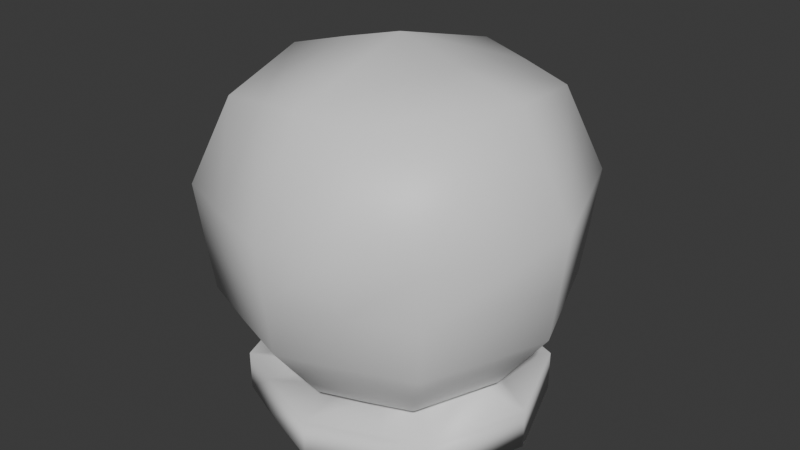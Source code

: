 # Source: head_mannequin.blend  (saved by Blender 4.5.90; exported with 4.5.12 LTS)
import bpy
from mathutils import Matrix  # noqa: F401  (used for matrix-valued properties, if any)

bpy.ops.wm.read_factory_settings(use_empty=True)
scene = bpy.context.scene
scene.name = 'Scene'

# ---- collections
col_collection = bpy.data.collections.new('Collection'); scene.collection.children.link(col_collection)

# ---- images (referenced by path relative to the original .blend; pixels are not part of the script)
import os
ASSET_DIR = os.environ.get("B2B_ASSET_DIR", "")  # directory of the original .blend (textures are referenced by path, not embedded)
HERE = os.path.dirname(os.path.abspath(__file__))  # packed textures are extracted next to this script under _unpacked/

def load_image(name, relpath, width, height, colorspace="sRGB"):
    """Load a texture the original file referenced (path relative to the .blend, or extracted next to this script)."""
    p = next((c for c in (os.path.join(HERE, relpath), os.path.join(ASSET_DIR, relpath)) if relpath and os.path.exists(c)), "")
    if p:
        img = bpy.data.images.load(p, check_existing=True)
        img.name = name
    else:  # same state as the original file: an image datablock whose file is absent (Cycles renders it pink)
        img = bpy.data.images.new(name, width, height)
        img.source = "FILE"
        img.filepath = "//" + (relpath or name)
    img.colorspace_settings.name = colorspace
    return img
img_eye00 = load_image('Eye00', 'Eye00.png', 1024, 1024, 'sRGB')
img_mouth00 = load_image('Mouth00', 'Mouth00.png', 1024, 1024, 'sRGB')

# ---- materials (node trees are filled in below, after node groups)
mat_skin = bpy.data.materials.new('Skin')
mat_skin.diffuse_color = (0.5, 0.5, 0.5, 1.0)
mat_skin.metallic = 1.0
mat_shirt = bpy.data.materials.new('Shirt')
mat_shirt.diffuse_color = (1.0, 0.0, 0.01705, 1.0)
mat_pants = bpy.data.materials.new('Pants')
mat_pants.diffuse_color = (0.0, 0.1955, 1.0, 1.0)
mat_shoes = bpy.data.materials.new('Shoes')
mat_shoes.diffuse_color = (1.0, 0.3381, 0.0, 1.0)
mat_eye00 = bpy.data.materials.new('Eye00')
mat_eye00.diffuse_color = (0.5, 0.5, 0.5, 1.0)
mat_eye00.metallic = 1.0
mat_mouth00 = bpy.data.materials.new('Mouth00')
mat_mouth00.diffuse_color = (0.5, 0.5, 0.5, 1.0)
mat_mouth00.metallic = 1.0
mat_outline = bpy.data.materials.new('Outline')
mat_outline.diffuse_color = (0.0, 0.0, 0.0, 1.0)
mat_outline.roughness = 1.0

# ---- material node trees
mat_skin.use_nodes = True; mat_skin.node_tree.nodes.clear()
_N = mat_skin.node_tree.nodes; _L = mat_skin.node_tree.links
n0 = _N.new('ShaderNodeBsdfPrincipled'); n0.name = 'Principled BSDF'; n0.location = (10, 300)
n1 = _N.new('ShaderNodeOutputMaterial'); n1.name = 'Material Output'; n1.location = (300, 300)
_L.new(n0.outputs[0], n1.inputs[0])
n1.is_active_output = True
mat_shirt.use_nodes = True; mat_shirt.node_tree.nodes.clear()
_N = mat_shirt.node_tree.nodes; _L = mat_shirt.node_tree.links
n0 = _N.new('ShaderNodeBsdfPrincipled'); n0.name = 'Principled BSDF'; n0.location = (10, 300)
n1 = _N.new('ShaderNodeOutputMaterial'); n1.name = 'Material Output'; n1.location = (300, 300)
_L.new(n0.outputs[0], n1.inputs[0])
n1.is_active_output = True
mat_pants.use_nodes = True; mat_pants.node_tree.nodes.clear()
_N = mat_pants.node_tree.nodes; _L = mat_pants.node_tree.links
n0 = _N.new('ShaderNodeBsdfPrincipled'); n0.name = 'Principled BSDF'; n0.location = (10, 300)
n1 = _N.new('ShaderNodeOutputMaterial'); n1.name = 'Material Output'; n1.location = (300, 300)
_L.new(n0.outputs[0], n1.inputs[0])
n1.is_active_output = True
mat_shoes.use_nodes = True; mat_shoes.node_tree.nodes.clear()
_N = mat_shoes.node_tree.nodes; _L = mat_shoes.node_tree.links
n0 = _N.new('ShaderNodeBsdfPrincipled'); n0.name = 'Principled BSDF'; n0.location = (10, 300)
n1 = _N.new('ShaderNodeOutputMaterial'); n1.name = 'Material Output'; n1.location = (300, 300)
_L.new(n0.outputs[0], n1.inputs[0])
n1.is_active_output = True
mat_eye00.use_nodes = True; mat_eye00.node_tree.nodes.clear()
_N = mat_eye00.node_tree.nodes; _L = mat_eye00.node_tree.links
n0 = _N.new('ShaderNodeBsdfPrincipled'); n0.name = 'Principled BSDF'; n0.location = (-200, 100)
n1 = _N.new('ShaderNodeOutputMaterial'); n1.name = 'Material Output'; n1.location = (200, 100)
n2 = _N.new('ShaderNodeTexImage'); n2.name = 'Image Texture'; n2.location = (-490, 80)
n2.image = img_eye00
_L.new(n0.outputs[0], n1.inputs[0])
_L.new(n2.outputs[0], n0.inputs[0])
n1.is_active_output = True
mat_mouth00.use_nodes = True; mat_mouth00.node_tree.nodes.clear()
_N = mat_mouth00.node_tree.nodes; _L = mat_mouth00.node_tree.links
n0 = _N.new('ShaderNodeBsdfPrincipled'); n0.name = 'Principled BSDF'; n0.location = (-200, 100)
n1 = _N.new('ShaderNodeOutputMaterial'); n1.name = 'Material Output'; n1.location = (200, 100)
n2 = _N.new('ShaderNodeTexImage'); n2.name = 'Image Texture'; n2.location = (-490, 80)
n2.image = img_mouth00
_L.new(n0.outputs[0], n1.inputs[0])
_L.new(n2.outputs[0], n0.inputs[0])
n1.is_active_output = True
mat_outline.use_nodes = True; mat_outline.node_tree.nodes.clear()
_N = mat_outline.node_tree.nodes; _L = mat_outline.node_tree.links
n0 = _N.new('ShaderNodeBsdfPrincipled'); n0.name = 'Principled BSDF'; n0.location = (10, 300)
n1 = _N.new('ShaderNodeOutputMaterial'); n1.name = 'Material Output'; n1.location = (300, 300)
_L.new(n0.outputs[0], n1.inputs[0])
n1.is_active_output = True

# ---- world
world_world = bpy.data.worlds.new('World'); scene.world = world_world
world_world.use_nodes = True; world_world.node_tree.nodes.clear()
_N = world_world.node_tree.nodes; _L = world_world.node_tree.links
n0 = _N.new('ShaderNodeOutputWorld'); n0.name = 'World Output'; n0.location = (300, 300)
n1 = _N.new('ShaderNodeBackground'); n1.name = 'Background'; n1.location = (10, 300)
n1.inputs[0].default_value = (0.05088, 0.05088, 0.05088, 1.0)
_L.new(n1.outputs[0], n0.inputs[0])
n0.is_active_output = True
world_world.color = (0.05088, 0.05088, 0.05088)
world_world.sun_shadow_jitter_overblur = 0.0

# ---- meshes
me_player00 = bpy.data.meshes.new('Player00')
me_player00.from_pydata([(0.1266, -0.1043, 1.219), (0.1266, 0.1043, 1.219), (0.2662, -0.2662, 1.425), (0.2308, -0.2308, 1.841), (0.2308, 0.2308, 1.841), (2.634e-09, 0.2814, 1.878), (0.2814, -2.76e-10, 1.878), (0.1639, -2.76e-10, 1.219), (2.634e-09, -0.2814, 1.878), (0.1863, -0.1836, 1.28), (2.634e-09, -0.366, 1.425), (0.1803, 0.2021, 1.282), (0.366, -2.76e-10, 1.425), (0.2894, -0.2894, 1.662), (2.634e-09, 8.797e-09, 1.956), (0.2549, -2.76e-10, 1.28), (2.634e-09, -0.3982, 1.666), (0.3982, -2.76e-10, 1.666), (-0.1266, -0.1043, 1.219), (-0.1266, 0.1043, 1.219), (-0.2662, -0.2662, 1.425), (-0.2308, -0.2308, 1.841), (-0.2308, 0.2308, 1.841), (-0.2814, -2.76e-10, 1.878), (-0.1639, -2.76e-10, 1.219), (-0.0009915, 0.144, 1.218), (-0.1863, -0.1836, 1.28), (-0.1803, 0.2021, 1.282), (-0.366, -2.76e-10, 1.425), (-0.2894, -0.2894, 1.662), (-0.0004531, -0.1507, 1.215), (-0.001365, -0.2524, 1.279), (-0.2549, -2.76e-10, 1.28), (-0.3982, -2.76e-10, 1.666), (-0.1154, 0.2561, 1.86), (-0.07717, -0.1242, 1.218), (-0.07717, 0.1242, 1.218), (-0.1154, -0.2561, 1.86), (-0.1331, -0.3161, 1.425), (-0.1336, 0.3494, 1.43), (-0.1407, 4.261e-09, 1.917), (-0.0948, -0.218, 1.28), (-0.09545, 0.2335, 1.282), (-0.1447, -0.3438, 1.664), (0.1154, 0.2561, 1.86), (0.07717, -0.1242, 1.218), (0.07717, 0.1242, 1.218), (0.1154, -0.2561, 1.86), (0.1331, -0.3161, 1.425), (0.1407, 4.261e-09, 1.917), (0.0948, -0.218, 1.28), (0.09546, 0.2335, 1.282), (0.1447, -0.3438, 1.664), (-0.0007173, 0.2189, 1.28), (0.2778, -0.2778, 1.544), (0.2777, 0.2802, 1.544), (2.634e-09, -0.3821, 1.545), (0.3821, -2.76e-10, 1.545), (-0.2778, -0.2778, 1.544), (-0.3821, -2.76e-10, 1.545), (-0.1389, 0.3628, 1.544), (-0.1389, -0.3299, 1.544), (0.1389, 0.3628, 1.544), (0.1389, -0.3299, 1.544), (0.1303, 0.3434, 1.408), (0.2494, 0.2733, 1.409), (0.1447, 0.3719, 1.664), (-0.0005599, 0.3826, 1.545), (0.2894, 0.2894, 1.662), (2.634e-09, 0.3982, 1.666), (-0.1303, 0.3434, 1.408), (-0.2494, 0.2733, 1.409), (-0.2778, 0.2778, 1.544), (-0.1447, 0.3719, 1.664), (-4.135e-07, 0.3643, 1.409), (-0.2894, 0.2894, 1.662), (0.1331, 0.3442, 1.425), (0.2662, 0.2662, 1.425), (0.1863, 0.1836, 1.28), (-0.2662, 0.2662, 1.425), (-0.1863, 0.1836, 1.28), (2.634e-09, 0.366, 1.425), (-0.0948, 0.218, 1.28), (0.0948, 0.218, 1.28), (-0.0007287, 0.2028, 1.278), (0.1526, -0.2451, 1.202), (0.2505, -0.2059, 1.205), (0.3242, 0.0006032, 1.205), (0.2505, 0.2071, 1.205), (-0.1526, -0.2451, 1.202), (-0.2505, -0.2059, 1.205), (-0.3242, 0.0006032, 1.205), (-0.2505, 0.2071, 1.205), (-0.1526, 0.2463, 1.202), (-0.001845, 0.2856, 1.202), (-0.0007792, -0.2976, 1.197), (0.1526, 0.2463, 1.202), (0.1526, -0.2449, 1.14), (0.2505, -0.2057, 1.143), (0.3242, 0.0008278, 1.143), (0.2505, 0.2073, 1.143), (-0.1526, -0.2449, 1.14), (-0.2505, -0.2057, 1.143), (-0.3242, 0.0008278, 1.143), (-0.2505, 0.2073, 1.143), (-0.1526, 0.2466, 1.14), (-0.001846, 0.2858, 1.14), (-0.0007804, -0.2974, 1.135), (0.1526, 0.2466, 1.14)], [], [(44, 5, 14, 49), (49, 14, 8, 47), (48, 10, 31, 50), (41, 35, 30, 31), (64, 65, 11, 51), (83, 78, 1, 46), (77, 12, 15, 78), (12, 2, 9, 15), (15, 9, 0, 7), (78, 15, 7, 1), (47, 8, 16, 52), (63, 56, 10, 48), (44, 4, 68, 66), (4, 6, 17, 68), (6, 3, 13, 17), (57, 54, 2, 12), (55, 57, 12, 77), (30, 45, 50, 31), (34, 40, 14, 5), (40, 37, 8, 14), (38, 41, 31, 10), (70, 42, 27, 71), (82, 36, 19, 80), (79, 80, 32, 28), (28, 32, 26, 20), (32, 24, 18, 26), (80, 19, 24, 32), (37, 43, 16, 8), (61, 38, 10, 56), (34, 73, 75, 22), (22, 75, 33, 23), (23, 33, 29, 21), (59, 28, 20, 58), (72, 79, 28, 59), (5, 69, 73, 34), (58, 20, 38, 61), (21, 29, 43, 37), (26, 18, 35, 41), (20, 26, 41, 38), (23, 21, 37, 40), (22, 23, 40, 34), (5, 44, 66, 69), (54, 63, 48, 2), (3, 47, 52, 13), (82, 84, 25, 36), (9, 50, 45, 0), (2, 48, 50, 9), (6, 49, 47, 3), (4, 44, 49, 6), (74, 64, 51, 53), (74, 53, 42, 70), (25, 84, 83, 46), (13, 52, 63, 54), (29, 58, 61, 43), (75, 72, 59, 33), (33, 59, 58, 29), (43, 61, 56, 16), (68, 17, 57, 55), (17, 13, 54, 57), (52, 16, 56, 63), (39, 60, 67, 81), (67, 62, 76, 81), (62, 67, 69, 66), (62, 55, 77, 76), (67, 60, 73, 69), (73, 60, 72, 75), (60, 39, 79, 72), (65, 64, 76, 77), (11, 65, 77, 78), (70, 71, 79, 39), (71, 27, 80, 79), (74, 70, 39, 81), (27, 42, 82, 80), (64, 74, 81, 76), (51, 11, 78, 83), (53, 51, 83, 84), (42, 53, 84, 82), (55, 62, 66, 68), (25, 46, 96, 94), (93, 94, 106, 105), (1, 7, 87, 88), (24, 19, 92, 91), (36, 25, 94, 93), (46, 1, 88, 96), (0, 45, 85, 86), (35, 18, 90, 89), (45, 30, 95, 85), (30, 35, 89, 95), (18, 24, 91, 90), (7, 0, 86, 87), (19, 36, 93, 92), (98, 97, 107, 101, 102, 103, 104, 105, 106, 108, 100, 99), (89, 90, 102, 101), (96, 88, 100, 108), (86, 85, 97, 98), (85, 95, 107, 97), (90, 91, 103, 102), (94, 96, 108, 106), (87, 86, 98, 99), (95, 89, 101, 107), (91, 92, 104, 103), (88, 87, 99, 100), (92, 93, 105, 104)])
me_player00.polygons.foreach_set('use_smooth', [True] * 103)
me_player00.polygons.foreach_set('material_index', [0, 0, 0, 0, 5, 0, 0, 0, 0, 0, 0, 0, 0, 0, 0, 0, 0, 0, 0, 0, 0, 5, 0, 0, 0, 0, 0, 0, 0, 0, 0, 0, 0, 0, 0, 0, 0, 0, 0, 0, 0, 0, 0, 0, 0, 0, 0, 0, 0, 5, 5, 0, 0, 0, 0, 0, 0, 0, 0, 0, 4, 4, 4, 4, 4, 4, 4, 0, 0, 0, 0, 0, 0, 0, 0, 0, 0, 4, 0, 0, 0, 0, 0, 0, 0, 0, 0, 0, 0, 0, 0, 0, 0, 0, 0, 0, 0, 0, 0, 0, 0, 0, 0])
_uv = me_player00.uv_layers.new(name='UVMap')
_uv.uv.foreach_set('vector', [0.0, 0.0, 0.0, 0.0, 0.0, 0.0, 0.0, 0.0, 0.0, 0.0, 0.0, 0.0, 0.0, 0.0, 0.0, 0.0, 0.0, 0.0, 0.0, 0.0, 0.0, 0.0, 0.0, 0.0, 0.0, 0.0, 0.0, 0.0, 0.0, 0.0, 0.0, 0.0, 0.2486, 0.9281, 0.0, 0.693, 0.1478, 7.646e-07, 0.3163, 0.1062, 0.0, 0.0, 0.0, 0.0, 0.0, 0.0, 0.0, 0.0, 0.0, 0.0, 0.0, 0.0, 0.0, 0.0, 0.0, 0.0, 0.0, 0.0, 0.0, 0.0, 0.0, 0.0, 0.0, 0.0, 0.0, 0.0, 0.0, 0.0, 0.0, 0.0, 0.0, 0.0, 0.0, 0.0, 0.0, 0.0, 0.0, 0.0, 0.0, 0.0, 0.0, 0.0, 0.0, 0.0, 0.0, 0.0, 0.0, 0.0, 0.0, 0.0, 0.0, 0.0, 0.0, 0.0, 0.0, 0.0, 0.0, 0.0, 0.0, 0.0, 0.0, 0.0, 0.0, 0.0, 0.0, 0.0, 0.0, 0.0, 0.0, 0.0, 0.0, 0.0, 0.0, 0.0, 0.0, 0.0, 0.0, 0.0, 0.0, 0.0, 0.0, 0.0, 0.0, 0.0, 0.0, 0.0, 0.0, 0.0, 0.0, 0.0, 0.0, 0.0, 0.0, 0.0, 0.0, 0.0, 0.0, 0.0, 0.0, 0.0, 0.0, 0.0, 0.0, 0.0, 0.0, 0.0, 0.0, 0.0, 0.0, 0.0, 0.0, 0.0, 0.0, 0.0, 0.0, 0.0, 0.0, 0.0, 0.0, 0.0, 0.0, 0.0, 0.0, 0.0, 0.0, 0.0, 0.0, 0.0, 0.7513, 0.9281, 0.6836, 0.1062, 0.8521, 0.0, 0.9999, 0.693, 0.0, 0.0, 0.0, 0.0, 0.0, 0.0, 0.0, 0.0, 0.0, 0.0, 0.0, 0.0, 0.0, 0.0, 0.0, 0.0, 0.0, 0.0, 0.0, 0.0, 0.0, 0.0, 0.0, 0.0, 0.0, 0.0, 0.0, 0.0, 0.0, 0.0, 0.0, 0.0, 0.0, 0.0, 0.0, 0.0, 0.0, 0.0, 0.0, 0.0, 0.0, 0.0, 0.0, 0.0, 0.0, 0.0, 0.0, 0.0, 0.0, 0.0, 0.0, 0.0, 0.0, 0.0, 0.0, 0.0, 0.0, 0.0, 0.0, 0.0, 0.0, 0.0, 0.0, 0.0, 0.0, 0.0, 0.0, 0.0, 0.0, 0.0, 0.0, 0.0, 0.0, 0.0, 0.0, 0.0, 0.0, 0.0, 0.0, 0.0, 0.0, 0.0, 0.0, 0.0, 0.0, 0.0, 0.0, 0.0, 0.0, 0.0, 0.0, 0.0, 0.0, 0.0, 0.0, 0.0, 0.0, 0.0, 0.0, 0.0, 0.0, 0.0, 0.0, 0.0, 0.0, 0.0, 0.0, 0.0, 0.0, 0.0, 0.0, 0.0, 0.0, 0.0, 0.0, 0.0, 0.0, 0.0, 0.0, 0.0, 0.0, 0.0, 0.0, 0.0, 0.0, 0.0, 0.0, 0.0, 0.0, 0.0, 0.0, 0.0, 0.0, 0.0, 0.0, 0.0, 0.0, 0.0, 0.0, 0.0, 0.0, 0.0, 0.0, 0.0, 0.0, 0.0, 0.0, 0.0, 0.0, 0.0, 0.0, 0.0, 0.0, 0.0, 0.0, 0.0, 0.0, 0.0, 0.0, 0.0, 0.0, 0.0, 0.0, 0.0, 0.0, 0.0, 0.0, 0.0, 0.0, 0.0, 0.0, 0.0, 0.0, 0.0, 0.0, 0.0, 0.0, 0.0, 0.0, 0.0, 0.0, 0.0, 0.0, 0.0, 0.0, 0.0, 0.0, 0.0, 0.0, 0.0, 0.0, 0.0, 0.0, 0.0, 0.0, 0.0, 0.0, 0.0, 0.0, 0.0, 0.0, 0.0, 0.0, 0.0, 0.0, 0.0, 0.0, 0.0, 0.0, 0.0, 0.0, 0.0, 0.0, 0.0, 0.0, 0.0, 0.4999, 1.0, 0.2486, 0.9281, 0.3163, 0.1062, 0.5013, 0.0458, 0.4999, 1.0, 0.5013, 0.0458, 0.6836, 0.1062, 0.7513, 0.9281, 0.0, 0.0, 0.0, 0.0, 0.0, 0.0, 0.0, 0.0, 0.0, 0.0, 0.0, 0.0, 0.0, 0.0, 0.0, 0.0, 0.0, 0.0, 0.0, 0.0, 0.0, 0.0, 0.0, 0.0, 0.0, 0.0, 0.0, 0.0, 0.0, 0.0, 0.0, 0.0, 0.0, 0.0, 0.0, 0.0, 0.0, 0.0, 0.0, 0.0, 0.0, 0.0, 0.0, 0.0, 0.0, 0.0, 0.0, 0.0, 0.0, 0.0, 0.0, 0.0, 0.0, 0.0, 0.0, 0.0, 0.0, 0.0, 0.0, 0.0, 0.0, 0.0, 0.0, 0.0, 0.0, 0.0, 0.0, 0.0, 0.0, 0.0, 0.0, 0.0, 0.5002, 0.0001957, 0.5001, 0.5007, 1.0, 0.5002, 1.0, 0.0001957, 1.0, 0.5002, 0.5003, 0.4997, 0.5002, 0.0001957, 0.9994, -0.002053, 0.5003, 0.4997, 1.0, 0.5002, 1.0, 1.0, 0.5002, 1.0, 0.5003, 0.4997, 0.0001958, 0.5002, 0.001578, -0.002053, 0.5002, 0.0001957, 1.0, 0.5002, 0.5001, 0.5007, 0.5002, 1.0, 1.0, 1.0, 0.5002, 1.0, 0.5001, 0.5007, -0.002403, 0.5012, 0.0001959, 1.001, 0.5001, 0.5007, 0.5002, 0.0001957, -0.001187, 0.002445, -0.002403, 0.5012, 0.0, 0.0, 0.0, 0.0, 0.0, 0.0, 0.0, 0.0, 0.0, 0.0, 0.0, 0.0, 0.0, 0.0, 0.0, 0.0, 0.0, 0.0, 0.0, 0.0, 0.0, 0.0, 0.0, 0.0, 0.0, 0.0, 0.0, 0.0, 0.0, 0.0, 0.0, 0.0, 0.0, 0.0, 0.0, 0.0, 0.0, 0.0, 0.0, 0.0, 0.0, 0.0, 0.0, 0.0, 0.0, 0.0, 0.0, 0.0, 0.0, 0.0, 0.0, 0.0, 0.0, 0.0, 0.0, 0.0, 0.0, 0.0, 0.0, 0.0, 0.0, 0.0, 0.0, 0.0, 0.0, 0.0, 0.0, 0.0, 0.0, 0.0, 0.0, 0.0, 0.0, 0.0, 0.0, 0.0, 0.0, 0.0, 0.0, 0.0, 0.0001958, 0.5002, 0.5003, 0.4997, 0.5002, 1.0, 0.0001958, 0.9994, 0.0, 0.0, 0.0, 0.0, 0.0, 0.0, 0.0, 0.0, 0.0, 0.0, 0.0, 0.0, 0.0, 0.0, 0.0, 0.0, 0.0, 0.0, 0.0, 0.0, 0.0, 0.0, 0.0, 0.0, 0.0, 0.0, 0.0, 0.0, 0.0, 0.0, 0.0, 0.0, 0.0, 0.0, 0.0, 0.0, 0.0, 0.0, 0.0, 0.0, 0.0, 0.0, 0.0, 0.0, 0.0, 0.0, 0.0, 0.0, 0.0, 0.0, 0.0, 0.0, 0.0, 0.0, 0.0, 0.0, 0.0, 0.0, 0.0, 0.0, 0.0, 0.0, 0.0, 0.0, 0.0, 0.0, 0.0, 0.0, 0.0, 0.0, 0.0, 0.0, 0.0, 0.0, 0.0, 0.0, 0.0, 0.0, 0.0, 0.0, 0.0, 0.0, 0.0, 0.0, 0.0, 0.0, 0.0, 0.0, 0.0, 0.0, 0.0, 0.0, 0.0, 0.0, 0.0, 0.0, 0.0, 0.0, 0.0, 0.0, 0.0, 0.0, 0.0, 0.0, 0.0, 0.0, 0.0, 0.0, 0.0, 0.0, 0.0, 0.0, 0.0, 0.0, 0.0, 0.0, 0.0, 0.0, 0.0, 0.0, 0.0, 0.0, 0.0, 0.0, 0.0, 0.0, 0.0, 0.0, 0.0, 0.0, 0.0, 0.0, 0.0, 0.0, 0.0, 0.0, 0.0, 0.0, 0.0, 0.0, 0.0, 0.0, 0.0, 0.0, 0.0, 0.0, 0.0, 0.0, 0.0, 0.0, 0.0, 0.0, 0.0, 0.0, 0.0, 0.0, 0.0, 0.0, 0.0, 0.0, 0.0, 0.0, 0.0, 0.0, 0.0, 0.0, 0.0, 0.0, 0.0, 0.0, 0.0, 0.0, 0.0, 0.0, 0.0, 0.0, 0.0, 0.0, 0.0, 0.0, 0.0, 0.0, 0.0, 0.0, 0.0, 0.0, 0.0, 0.0, 0.0, 0.0, 0.0, 0.0, 0.0, 0.0, 0.0, 0.0, 0.0, 0.0, 0.0, 0.0, 0.0, 0.0, 0.0, 0.0, 0.0, 0.0, 0.0, 0.0, 0.0, 0.0, 0.0, 0.0, 0.0, 0.0, 0.0, 0.0])
me_player00.materials.append(mat_skin)
me_player00.materials.append(mat_shirt)
me_player00.materials.append(mat_pants)
me_player00.materials.append(mat_shoes)
me_player00.materials.append(mat_eye00)
me_player00.materials.append(mat_mouth00)
me_player00.materials.append(mat_outline)
me_player00.remesh_voxel_size = 0.03125
me_player00.remesh_voxel_adaptivity = 0.1
me_player00.use_mirror_x = True
me_player00.update()
me_player00.normals_split_custom_set([tuple(v) for v in zip(*[iter([0.3324, 0.5569, 0.7611, 5.664e-08, 0.6007, 0.7995, -3.474e-07, -0.005166, 1.0, 0.3146, -0.006249, 0.9492, 0.3146, -0.006249, 0.9492, -3.474e-07, -0.005166, 1.0, -2.011e-07, -0.6338, 0.7735, 0.336, -0.5903, 0.734, 0.3317, -0.8431, -0.4232, -0.0005747, -0.9074, -0.4203, -0.00118, -0.7579, -0.6523, 0.2685, -0.6978, -0.664, -0.2701, -0.6976, -0.6636, -0.4898, -0.8409, 0.2302, 0.005379, -0.9992, -0.03933, -0.00118, -0.7579, -0.6523, 0.2929, 0.7963, -0.5293, 0.5011, 0.6535, -0.5673, 0.4229, 0.5236, -0.7396, 0.2022, 0.5532, -0.8081, 0.1801, 0.4723, -0.8628, 0.5572, 0.3859, -0.7353, 0.8892, 0.4131, 0.1965, 0.1044, 0.9885, 0.109, 0.6925, 0.6072, -0.3896, 0.8912, -0.03584, -0.4523, 0.7689, -0.02846, -0.6388, 0.5572, 0.3859, -0.7353, 0.8912, -0.03584, -0.4523, 0.6834, -0.5801, -0.4432, 0.577, -0.4785, -0.6619, 0.7689, -0.02846, -0.6388, 0.7689, -0.02846, -0.6388, 0.577, -0.4785, -0.6619, 0.4237, -0.8622, 0.2776, 0.9954, -0.0003532, -0.09557, 0.5572, 0.3859, -0.7353, 0.7689, -0.02846, -0.6388, 0.9954, -0.0003532, -0.09557, 0.8892, 0.4131, 0.1965, 0.336, -0.5903, 0.734, -2.011e-07, -0.6338, 0.7735, 1.825e-06, -0.9644, 0.2645, 0.3612, -0.8971, 0.2546, 0.3616, -0.924, -0.1239, -7.072e-05, -0.9926, -0.1215, -0.0005747, -0.9074, -0.4203, 0.3317, -0.8431, -0.4232, 0.3324, 0.5569, 0.7611, 0.6107, 0.4484, 0.6527, 0.7285, 0.649, 0.2193, 0.3634, 0.8981, 0.2478, 0.6107, 0.4484, 0.6527, 0.6776, -0.01114, 0.7353, 0.9602, -0.02128, 0.2785, 0.7285, 0.649, 0.2193, 0.6776, -0.01114, 0.7353, 0.6059, -0.4827, 0.6324, 0.7356, -0.626, 0.2589, 0.9602, -0.02128, 0.2785, 0.9905, -0.02984, -0.134, 0.7543, -0.6427, -0.1339, 0.6834, -0.5801, -0.4432, 0.8912, -0.03584, -0.4523, 0.6228, 0.7764, -0.09681, 0.9905, -0.02984, -0.134, 0.8912, -0.03584, -0.4523, 0.6925, 0.6072, -0.3896, 0.005379, -0.9992, -0.03933, 0.3768, -0.925, 0.0479, 0.2685, -0.6978, -0.664, -0.00118, -0.7579, -0.6523, -0.3324, 0.5569, 0.7611, -0.3146, -0.006249, 0.9492, -3.474e-07, -0.005166, 1.0, 5.664e-08, 0.6007, 0.7995, -0.3146, -0.006249, 0.9492, -0.336, -0.5903, 0.734, -2.011e-07, -0.6338, 0.7735, -3.474e-07, -0.005166, 1.0, -0.3325, -0.8429, -0.423, -0.2701, -0.6976, -0.6636, -0.00118, -0.7579, -0.6523, -0.0005747, -0.9074, -0.4203, -0.293, 0.7962, -0.5294, -0.2022, 0.5533, -0.8081, -0.4229, 0.5237, -0.7395, -0.5011, 0.6535, -0.5673, -0.1806, 0.4723, -0.8627, -0.03494, 0.9312, 0.3629, -0.7928, 0.6095, -0.008043, -0.5573, 0.3859, -0.7352, -0.6922, 0.608, -0.3888, -0.5573, 0.3859, -0.7352, -0.7689, -0.02847, -0.6388, -0.8911, -0.03586, -0.4523, -0.8911, -0.03586, -0.4523, -0.7689, -0.02847, -0.6388, -0.5773, -0.4784, -0.6617, -0.6836, -0.58, -0.4431, -0.7689, -0.02847, -0.6388, -0.8817, 0.4029, 0.2454, -0.809, -0.5877, 0.00291, -0.5773, -0.4784, -0.6617, -0.5573, 0.3859, -0.7352, -0.7928, 0.6095, -0.008043, -0.8817, 0.4029, 0.2454, -0.7689, -0.02847, -0.6388, -0.336, -0.5903, 0.734, -0.3612, -0.897, 0.2546, 1.825e-06, -0.9644, 0.2645, -2.011e-07, -0.6338, 0.7735, -0.3618, -0.924, -0.1239, -0.3325, -0.8429, -0.423, -0.0005747, -0.9074, -0.4203, -7.072e-05, -0.9926, -0.1215, -0.3324, 0.5569, 0.7611, -0.441, 0.8897, 0.1182, -0.7285, 0.6489, 0.2194, -0.6107, 0.4484, 0.6527, -0.6107, 0.4484, 0.6527, -0.7285, 0.6489, 0.2194, -0.9602, -0.02127, 0.2784, -0.6776, -0.01114, 0.7353, -0.6776, -0.01114, 0.7353, -0.9602, -0.02127, 0.2784, -0.7356, -0.626, 0.2589, -0.6059, -0.4827, 0.6324, -0.9905, -0.02984, -0.1339, -0.8911, -0.03586, -0.4523, -0.6836, -0.58, -0.4431, -0.7544, -0.6427, -0.1339, -0.6463, 0.7539, -0.118, -0.6922, 0.608, -0.3888, -0.8911, -0.03586, -0.4523, -0.9905, -0.02984, -0.1339, 5.664e-08, 0.6007, 0.7995, 0.0002736, 0.9827, 0.1851, -0.441, 0.8897, 0.1182, -0.3324, 0.5569, 0.7611, -0.7544, -0.6427, -0.1339, -0.6836, -0.58, -0.4431, -0.3325, -0.8429, -0.423, -0.3618, -0.924, -0.1239, -0.6059, -0.4827, 0.6324, -0.7356, -0.626, 0.2589, -0.3612, -0.897, 0.2546, -0.336, -0.5903, 0.734, -0.5773, -0.4784, -0.6617, -0.809, -0.5877, 0.00291, -0.4898, -0.8409, 0.2302, -0.2701, -0.6976, -0.6636, -0.6836, -0.58, -0.4431, -0.5773, -0.4784, -0.6617, -0.2701, -0.6976, -0.6636, -0.3325, -0.8429, -0.423, -0.6776, -0.01114, 0.7353, -0.6059, -0.4827, 0.6324, -0.336, -0.5903, 0.734, -0.3146, -0.006249, 0.9492, -0.6107, 0.4484, 0.6527, -0.6776, -0.01114, 0.7353, -0.3146, -0.006249, 0.9492, -0.3324, 0.5569, 0.7611, 5.664e-08, 0.6007, 0.7995, 0.3324, 0.5569, 0.7611, 0.3634, 0.8981, 0.2478, 0.0002736, 0.9827, 0.1851, 0.7543, -0.6427, -0.1339, 0.3616, -0.924, -0.1239, 0.3317, -0.8431, -0.4232, 0.6834, -0.5801, -0.4432, 0.6059, -0.4827, 0.6324, 0.336, -0.5903, 0.734, 0.3612, -0.8971, 0.2546, 0.7356, -0.626, 0.2589, -0.1806, 0.4723, -0.8627, -0.0003988, 0.4966, -0.868, 0.2535, 0.9219, 0.2931, -0.03494, 0.9312, 0.3629, 0.577, -0.4785, -0.6619, 0.2685, -0.6978, -0.664, 0.3768, -0.925, 0.0479, 0.4237, -0.8622, 0.2776, 0.6834, -0.5801, -0.4432, 0.3317, -0.8431, -0.4232, 0.2685, -0.6978, -0.664, 0.577, -0.4785, -0.6619, 0.6776, -0.01114, 0.7353, 0.3146, -0.006249, 0.9492, 0.336, -0.5903, 0.734, 0.6059, -0.4827, 0.6324, 0.6107, 0.4484, 0.6527, 0.3324, 0.5569, 0.7611, 0.3146, -0.006249, 0.9492, 0.6776, -0.01114, 0.7353, -3.166e-05, 0.8561, -0.5168, 0.2929, 0.7963, -0.5293, 0.2022, 0.5532, -0.8081, 0.0006416, 0.5734, -0.8193, -3.166e-05, 0.8561, -0.5168, 0.0006416, 0.5734, -0.8193, -0.2022, 0.5533, -0.8081, -0.293, 0.7962, -0.5294, 0.2535, 0.9219, 0.2931, -0.0003988, 0.4966, -0.868, 0.1801, 0.4723, -0.8628, 0.1044, 0.9885, 0.109, 0.7356, -0.626, 0.2589, 0.3612, -0.8971, 0.2546, 0.3616, -0.924, -0.1239, 0.7543, -0.6427, -0.1339, -0.7356, -0.626, 0.2589, -0.7544, -0.6427, -0.1339, -0.3618, -0.924, -0.1239, -0.3612, -0.897, 0.2546, -0.7285, 0.6489, 0.2194, -0.6463, 0.7539, -0.118, -0.9905, -0.02984, -0.1339, -0.9602, -0.02127, 0.2784, -0.9602, -0.02127, 0.2784, -0.9905, -0.02984, -0.1339, -0.7544, -0.6427, -0.1339, -0.7356, -0.626, 0.2589, -0.3612, -0.897, 0.2546, -0.3618, -0.924, -0.1239, -7.072e-05, -0.9926, -0.1215, 1.825e-06, -0.9644, 0.2645, 0.7285, 0.649, 0.2193, 0.9602, -0.02128, 0.2785, 0.9905, -0.02984, -0.134, 0.6228, 0.7764, -0.09681, 0.9602, -0.02128, 0.2785, 0.7356, -0.626, 0.2589, 0.7543, -0.6427, -0.1339, 0.9905, -0.02984, -0.134, 0.3612, -0.8971, 0.2546, 1.825e-06, -0.9644, 0.2645, -7.072e-05, -0.9926, -0.1215, 0.3616, -0.924, -0.1239, -0.3702, 0.9106, -0.1837, -0.3253, 0.9364, -0.1316, 0.08228, 0.9966, 0.00124, -0.004404, 0.9814, -0.1918, 0.08228, 0.9966, 0.00124, 0.3258, 0.932, -0.159, 0.364, 0.9096, -0.2004, -0.004404, 0.9814, -0.1918, 0.3258, 0.932, -0.159, 0.08228, 0.9966, 0.00124, 0.0002736, 0.9827, 0.1851, 0.3634, 0.8981, 0.2478, 0.3258, 0.932, -0.159, 0.6228, 0.7764, -0.09681, 0.6925, 0.6072, -0.3896, 0.364, 0.9096, -0.2004, 0.08228, 0.9966, 0.00124, -0.3253, 0.9364, -0.1316, -0.441, 0.8897, 0.1182, 0.0002736, 0.9827, 0.1851, -0.441, 0.8897, 0.1182, -0.3253, 0.9364, -0.1316, -0.6463, 0.7539, -0.118, -0.7285, 0.6489, 0.2194, -0.3253, 0.9364, -0.1316, -0.3702, 0.9106, -0.1837, -0.6922, 0.608, -0.3888, -0.6463, 0.7539, -0.118, 0.5011, 0.6535, -0.5673, 0.2929, 0.7963, -0.5293, 0.364, 0.9096, -0.2004, 0.6925, 0.6072, -0.3896, 0.4229, 0.5236, -0.7396, 0.5011, 0.6535, -0.5673, 0.6925, 0.6072, -0.3896, 0.5572, 0.3859, -0.7353, -0.293, 0.7962, -0.5294, -0.5011, 0.6535, -0.5673, -0.6922, 0.608, -0.3888, -0.3702, 0.9106, -0.1837, -0.5011, 0.6535, -0.5673, -0.4229, 0.5237, -0.7395, -0.5573, 0.3859, -0.7352, -0.6922, 0.608, -0.3888, -3.166e-05, 0.8561, -0.5168, -0.293, 0.7962, -0.5294, -0.3702, 0.9106, -0.1837, -0.004404, 0.9814, -0.1918, -0.4229, 0.5237, -0.7395, -0.2022, 0.5533, -0.8081, -0.1806, 0.4723, -0.8627, -0.5573, 0.3859, -0.7352, 0.2929, 0.7963, -0.5293, -3.166e-05, 0.8561, -0.5168, -0.004404, 0.9814, -0.1918, 0.364, 0.9096, -0.2004, 0.2022, 0.5532, -0.8081, 0.4229, 0.5236, -0.7396, 0.5572, 0.3859, -0.7353, 0.1801, 0.4723, -0.8628, 0.0006416, 0.5734, -0.8193, 0.2022, 0.5532, -0.8081, 0.1801, 0.4723, -0.8628, -0.0003988, 0.4966, -0.868, -0.2022, 0.5533, -0.8081, 0.0006416, 0.5734, -0.8193, -0.0003988, 0.4966, -0.868, -0.1806, 0.4723, -0.8627, 0.6228, 0.7764, -0.09681, 0.3258, 0.932, -0.159, 0.3634, 0.8981, 0.2478, 0.7285, 0.649, 0.2193, 0.2535, 0.9219, 0.2931, 0.1044, 0.9885, 0.109, 0.5226, 0.7341, 0.4335, -0.005308, 0.9791, 0.2035, -0.5248, 0.7328, 0.4332, -0.005308, 0.9791, 0.2035, 0.4189, 0.7326, -0.5365, 0.04721, 0.5252, -0.8496, 0.8892, 0.4131, 0.1965, 0.9954, -0.0003532, -0.09557, 0.6562, -0.6851, 0.3165, 0.6858, 0.727, 0.03211, -0.8817, 0.4029, 0.2454, -0.7928, 0.6095, -0.008043, -0.08556, 0.8854, 0.457, -0.9927, 0.002613, -0.1204, -0.03494, 0.9312, 0.3629, 0.2535, 0.9219, 0.2931, -0.005308, 0.9791, 0.2035, -0.5248, 0.7328, 0.4332, 0.1044, 0.9885, 0.109, 0.8892, 0.4131, 0.1965, 0.6858, 0.727, 0.03211, 0.5226, 0.7341, 0.4335, 0.4237, -0.8622, 0.2776, 0.3768, -0.925, 0.0479, -0.1177, -0.7936, 0.5969, 0.7273, -0.6856, 0.0309, -0.4898, -0.8409, 0.2302, -0.809, -0.5877, 0.00291, -0.9293, -0.1484, 0.3383, -0.406, -0.8469, 0.3434, 0.3768, -0.925, 0.0479, 0.005379, -0.9992, -0.03933, -0.5697, -0.7313, 0.375, -0.1177, -0.7936, 0.5969, 0.005379, -0.9992, -0.03933, -0.4898, -0.8409, 0.2302, -0.406, -0.8469, 0.3434, -0.5697, -0.7313, 0.375, -0.809, -0.5877, 0.00291, -0.8817, 0.4029, 0.2454, -0.9927, 0.002613, -0.1204, -0.9293, -0.1484, 0.3383, 0.9954, -0.0003532, -0.09557, 0.4237, -0.8622, 0.2776, 0.7273, -0.6856, 0.0309, 0.6562, -0.6851, 0.3165, -0.7928, 0.6095, -0.008043, -0.03494, 0.9312, 0.3629, -0.5248, 0.7328, 0.4332, -0.08556, 0.8854, 0.457, 0.8923, -0.1134, -0.437, 0.5639, -0.5097, -0.6498, 0.5543, -0.6981, -0.4532, 0.09715, -0.7463, -0.6585, -0.2056, -0.9088, -0.363, -0.6661, -0.6548, -0.3572, -0.8754, 0.08705, -0.4754, 0.04721, 0.5252, -0.8496, 0.4189, 0.7326, -0.5365, -0.003306, 0.8678, -0.497, 0.236, 0.9168, -0.322, 0.6629, 0.6587, -0.3558, -0.406, -0.8469, 0.3434, -0.9293, -0.1484, 0.3383, -0.2056, -0.9088, -0.363, 0.09715, -0.7463, -0.6585, 0.5226, 0.7341, 0.4335, 0.6858, 0.727, 0.03211, 0.236, 0.9168, -0.322, -0.003306, 0.8678, -0.497, 0.7273, -0.6856, 0.0309, -0.1177, -0.7936, 0.5969, 0.5639, -0.5097, -0.6498, 0.8923, -0.1134, -0.437, -0.1177, -0.7936, 0.5969, -0.5697, -0.7313, 0.375, 0.5543, -0.6981, -0.4532, 0.5639, -0.5097, -0.6498, -0.9293, -0.1484, 0.3383, -0.9927, 0.002613, -0.1204, -0.6661, -0.6548, -0.3572, -0.2056, -0.9088, -0.363, -0.005308, 0.9791, 0.2035, 0.5226, 0.7341, 0.4335, -0.003306, 0.8678, -0.497, 0.4189, 0.7326, -0.5365, 0.6562, -0.6851, 0.3165, 0.7273, -0.6856, 0.0309, 0.8923, -0.1134, -0.437, 0.6629, 0.6587, -0.3558, -0.5697, -0.7313, 0.375, -0.406, -0.8469, 0.3434, 0.09715, -0.7463, -0.6585, 0.5543, -0.6981, -0.4532, -0.9927, 0.002613, -0.1204, -0.08556, 0.8854, 0.457, -0.8754, 0.08705, -0.4754, -0.6661, -0.6548, -0.3572, 0.6858, 0.727, 0.03211, 0.6562, -0.6851, 0.3165, 0.6629, 0.6587, -0.3558, 0.236, 0.9168, -0.322, -0.08556, 0.8854, 0.457, -0.5248, 0.7328, 0.4332, 0.04721, 0.5252, -0.8496, -0.8754, 0.08705, -0.4754])] * 3)])
arm_armature = bpy.data.armatures.new('Armature')  # bones are not reproduced

# ---- objects
ob_player00 = bpy.data.objects.new('Player00', me_player00)
ob_armature = bpy.data.objects.new('Armature', arm_armature)

# ---- transforms, parenting, visibility, modifiers, constraints
ob_player00.parent = ob_armature
ob_player00.location = (0.0, 0.0, 0.0)
ob_player00.use_mesh_mirror_x = True
_vg = ob_player00.vertex_groups.new(name='Hips')
_vg = ob_player00.vertex_groups.new(name='Waist')
_vg = ob_player00.vertex_groups.new(name='Chest')
_vg = ob_player00.vertex_groups.new(name='Clavicle_R')
for _i, _w in zip([0, 1, 7, 9, 11, 12, 15, 25, 27, 30, 35, 36, 42, 45, 46, 50, 51, 53, 57, 64, 65, 70, 71, 74, 78, 82, 83, 84, 85, 86, 87, 88, 89, 93, 94, 95, 96, 97, 98, 99, 100, 101, 105, 106, 107, 108], [0.1625, 0.2144, 0.2879, 0.06066, 0.06829, 0.01213, 0.1008, 0.04768, 0.0005828, 0.01325, 0.01051, 0.02384, 0.005684, 0.114, 0.1542, 0.03033, 0.04196, 0.02246, 0.006064, 0.002886, 0.00474, 0.0003842, 8.207e-05, 0.001373, 0.07665, 0.005824, 0.04527, 0.02384, 0.114, 0.1625, 0.2879, 0.2144, 0.01051, 0.02384, 0.04768, 0.01325, 0.1542, 0.114, 0.1625, 0.2879, 0.2144, 0.01051, 0.02384, 0.04768, 0.01325, 0.1542]): _vg.add([_i], _w, 'REPLACE')
_vg = ob_player00.vertex_groups.new(name='Shoulder_R.001')
for _i, _w in zip([7, 87, 99], [0.03061, 0.03061, 0.03061]): _vg.add([_i], _w, 'REPLACE')
_vg = ob_player00.vertex_groups.new(name='Arm_R')
_vg = ob_player00.vertex_groups.new(name='Wrist_R')
_vg = ob_player00.vertex_groups.new(name='Finger1_R')
_vg = ob_player00.vertex_groups.new(name='Finger0_R')
_vg = ob_player00.vertex_groups.new(name='Thumb_R')
_vg = ob_player00.vertex_groups.new(name='Finger2_R')
_vg = ob_player00.vertex_groups.new(name='Neck')
for _i, _w in zip([0, 1, 7, 9, 10, 11, 15, 18, 19, 24, 25, 26, 27, 30, 31, 32, 35, 36, 38, 39, 41, 42, 45, 46, 48, 50, 51, 53, 55, 56, 60, 61, 62, 63, 64, 65, 67, 70, 71, 74, 76, 78, 80, 81, 82, 83, 84, 85, 86, 87, 88, 89, 90, 91, 92, 93, 94, 95, 96, 97, 98, 99, 100, 101, 102, 103, 104, 105, 106, 107, 108], [0.1824, 0.1405, 0.08346, 0.0698, 0.0002259, 0.05677, 0.04085, 0.1826, 0.1399, 0.08337, 0.2226, 0.06978, 0.0566, 0.3939, 0.0755, 0.04075, 0.1981, 0.1812, 0.000113, 0.001754, 0.07264, 0.06749, 0.1988, 0.1827, 0.000113, 0.07266, 0.06758, 0.1068, 7.65e-05, 0.000113, 0.0009246, 5.649e-05, 0.0009246, 5.649e-05, 0.00635, 0.004334, 0.001763, 0.006343, 0.004323, 0.009998, 0.001849, 0.05958, 0.05939, 0.003699, 0.07155, 0.07166, 0.1131, 0.1988, 0.1824, 0.08346, 0.1405, 0.1981, 0.1826, 0.08337, 0.1399, 0.1812, 0.2226, 0.3939, 0.1827, 0.1988, 0.1824, 0.08346, 0.1405, 0.1981, 0.1826, 0.08337, 0.1399, 0.1812, 0.2226, 0.3939, 0.1827]): _vg.add([_i], _w, 'REPLACE')
_vg = ob_player00.vertex_groups.new(name='Head')
for _i, _w in zip([0, 1, 2, 3, 4, 5, 6, 7, 8, 9, 10, 11, 12, 13, 15, 16, 17, 18, 19, 20, 21, 22, 23, 24, 25, 26, 27, 28, 29, 30, 31, 32, 33, 34, 35, 36, 37, 38, 39, 40, 41, 42, 43, 44, 45, 46, 47, 48, 49, 50, 51, 52, 53, 54, 55, 56, 57, 58, 59, 60, 61, 62, 63, 64, 65, 66, 67, 68, 69, 70, 71, 72, 73, 74, 75, 76, 77, 78, 79, 80, 81, 82, 83, 84, 85, 86, 87, 88, 89, 90, 91, 92, 93, 94, 95, 96, 97, 98, 99, 100, 101, 102, 103, 104, 105, 106, 107, 108], [0.5764, 0.564, 0.7045, 0.09835, 0.09271, 0.06229, 0.06706, 0.5467, 0.07266, 0.7594, 0.7173, 0.7475, 0.707, 0.2276, 0.7479, 0.2244, 0.2187, 0.5759, 0.5641, 0.7045, 0.09835, 0.09271, 0.06706, 0.5466, 0.5758, 0.7593, 0.7475, 0.7069, 0.2276, 0.3536, 0.7858, 0.7479, 0.2187, 0.0775, 0.6037, 0.5699, 0.0855, 0.7109, 0.6758, 0.03353, 0.7725, 0.7469, 0.226, 0.0775, 0.6039, 0.5688, 0.0855, 0.7109, 0.03353, 0.7726, 0.7469, 0.226, 0.6423, 0.4661, 0.4606, 0.4709, 0.4629, 0.4661, 0.4628, 0.4601, 0.4685, 0.4601, 0.4685, 0.7039, 0.7035, 0.2195, 0.457, 0.2241, 0.2149, 0.7039, 0.7035, 0.462, 0.2195, 0.6979, 0.2241, 0.7007, 0.7, 0.7509, 0.7, 0.7509, 0.7015, 0.7518, 0.7518, 0.6386, 0.6039, 0.5764, 0.5467, 0.564, 0.6037, 0.5759, 0.5466, 0.5641, 0.5699, 0.5758, 0.3536, 0.5688, 0.6039, 0.5764, 0.5467, 0.564, 0.6037, 0.5759, 0.5466, 0.5641, 0.5699, 0.5758, 0.3536, 0.5688]): _vg.add([_i], _w, 'REPLACE')
_vg = ob_player00.vertex_groups.new(name='Head_Top')
for _i, _w in zip([0, 1, 2, 3, 4, 5, 6, 7, 8, 9, 10, 11, 12, 13, 14, 15, 16, 17, 18, 19, 20, 21, 22, 23, 24, 25, 26, 27, 28, 29, 31, 32, 33, 34, 35, 36, 37, 38, 39, 40, 41, 42, 43, 44, 45, 46, 47, 48, 49, 50, 51, 52, 53, 54, 55, 56, 57, 58, 59, 60, 61, 62, 63, 64, 65, 66, 67, 68, 69, 70, 71, 72, 73, 74, 75, 76, 77, 78, 79, 80, 81, 82, 83, 84, 85, 86, 87, 88, 89, 90, 91, 92, 93, 94, 96, 97, 98, 99, 100, 101, 102, 103, 104, 105, 106, 108], [0.004619, 0.006045, 0.2422, 0.8942, 0.8999, 0.9327, 0.9277, 0.0009654, 0.9221, 0.08649, 0.2346, 0.09842, 0.2358, 0.7552, 0.9963, 0.08228, 0.7599, 0.7638, 0.004825, 0.006122, 0.2422, 0.8943, 0.8999, 0.9277, 0.001018, 0.005404, 0.08654, 0.09844, 0.2358, 0.7552, 0.07986, 0.08229, 0.7638, 0.9163, 0.002412, 0.005763, 0.9082, 0.2384, 0.2702, 0.962, 0.0832, 0.09872, 0.7576, 0.9163, 0.00231, 0.005465, 0.9082, 0.2384, 0.962, 0.08317, 0.09869, 0.7576, 0.1308, 0.4987, 0.5025, 0.4973, 0.4998, 0.4987, 0.4998, 0.5031, 0.498, 0.5031, 0.498, 0.2334, 0.2334, 0.763, 0.5065, 0.758, 0.768, 0.2334, 0.2334, 0.501, 0.763, 0.2358, 0.758, 0.2433, 0.244, 0.0878, 0.244, 0.08781, 0.2426, 0.08788, 0.08787, 0.124, 0.00231, 0.004619, 0.0009654, 0.006045, 0.002412, 0.004825, 0.001018, 0.006122, 0.005763, 0.005404, 0.005465, 0.00231, 0.004619, 0.0009654, 0.006045, 0.002412, 0.004825, 0.001018, 0.006122, 0.005763, 0.005404, 0.005465]): _vg.add([_i], _w, 'REPLACE')
_vg = ob_player00.vertex_groups.new(name='Clavicle_L')
for _i, _w in zip([11, 18, 19, 24, 25, 26, 27, 28, 30, 32, 35, 36, 41, 42, 45, 46, 51, 53, 59, 64, 65, 70, 71, 74, 80, 82, 83, 84, 85, 89, 90, 91, 92, 93, 94, 95, 96, 97, 101, 102, 103, 104, 105, 106, 107, 108], [0.0005697, 0.1622, 0.2143, 0.2878, 0.09381, 0.06062, 0.06822, 0.0121, 0.155, 0.1008, 0.1143, 0.1541, 0.03031, 0.04213, 0.01032, 0.02343, 0.005869, 0.04421, 0.006048, 0.00039, 8.023e-05, 0.00289, 0.004735, 0.002698, 0.07659, 0.04511, 0.005693, 0.04691, 0.01032, 0.1143, 0.1622, 0.2878, 0.2143, 0.1541, 0.09381, 0.155, 0.02343, 0.01032, 0.1143, 0.1622, 0.2878, 0.2143, 0.1541, 0.09381, 0.155, 0.02343]): _vg.add([_i], _w, 'REPLACE')
_vg = ob_player00.vertex_groups.new(name='Shoulder_L.001')
for _i, _w in zip([24, 91, 103], [0.03058, 0.03058, 0.03058]): _vg.add([_i], _w, 'REPLACE')
_vg = ob_player00.vertex_groups.new(name='Arm_L')
_vg = ob_player00.vertex_groups.new(name='Wrist_L')
_vg = ob_player00.vertex_groups.new(name='Finger1_L')
_vg = ob_player00.vertex_groups.new(name='Finger0_L')
_vg = ob_player00.vertex_groups.new(name='Thumb_L')
_vg = ob_player00.vertex_groups.new(name='Finger2_L')
_vg = ob_player00.vertex_groups.new(name='Hip_R')
_vg = ob_player00.vertex_groups.new(name='UpperLeg_R')
_vg = ob_player00.vertex_groups.new(name='LowerLeg_R')
_vg = ob_player00.vertex_groups.new(name='Foot_R')
_vg = ob_player00.vertex_groups.new(name='Hip_L')
_vg = ob_player00.vertex_groups.new(name='UpperLeg_L')
_vg = ob_player00.vertex_groups.new(name='LowerLeg_L')
_vg = ob_player00.vertex_groups.new(name='Foot_L')
_m = ob_player00.modifiers.new('Armature', 'ARMATURE')
_m.object = ob_armature
_m = ob_player00.modifiers.new('Solidify', 'SOLIDIFY')
_m.thickness = 0.025
_m.offset = 1.0
_m.material_offset = 6
_m.material_offset_rim = 6
_m.use_flip_normals = True
ob_armature.location = (0.0, 0.0, 0.0)

# ---- collection membership
col_collection.objects.link(ob_player00)
col_collection.objects.link(ob_armature)

# ---- scene / render settings (as saved in the file)
scene.frame_start = 1; scene.frame_end = 250; scene.frame_set(213)
scene.render.engine = 'BLENDER_EEVEE_NEXT'
bpy.context.view_layer.update()

# ---- added for rendering (the .blend has no active camera and no usable light): camera, sun
cam_auto = bpy.data.cameras.new('AutoCamera')
cam_auto.lens = 50.0
cam_auto.sensor_width = 36.0
cam_auto.clip_end = 1000.0
ob_auto_camera = bpy.data.objects.new('AutoCamera', cam_auto)
scene.collection.objects.link(ob_auto_camera)
ob_auto_camera.location = (1.36429, -1.63724, 2.64109)
ob_auto_camera.rotation_euler = (1.09748, -7.21219e-08, 0.694738)
scene.camera = ob_auto_camera
light_auto_sun = bpy.data.lights.new('AutoSun', 'SUN')
light_auto_sun.energy = 3.0
light_auto_sun.angle = 0.0523599
ob_auto_sun = bpy.data.objects.new('AutoSun', light_auto_sun)
scene.collection.objects.link(ob_auto_sun)
ob_auto_sun.rotation_euler = (0.872665, 0.174533, 0.523599)
bpy.context.view_layer.update()

